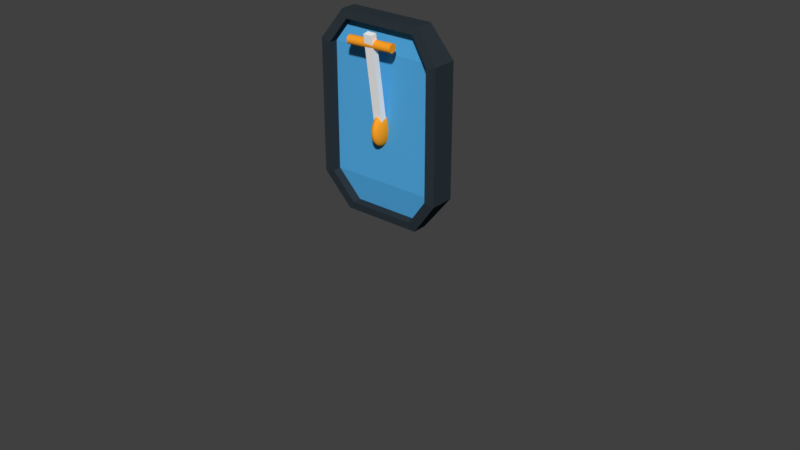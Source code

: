 # Source: Lever.blend  (saved by Blender 2.78.0; exported with 4.5.12 LTS)
import bpy
from mathutils import Matrix  # noqa: F401  (used for matrix-valued properties, if any)

bpy.ops.wm.read_factory_settings(use_empty=True)
scene = bpy.context.scene
scene.name = 'Scene'

# ---- collections
col_collection_1 = bpy.data.collections.new('Collection 1'); scene.collection.children.link(col_collection_1)

# ---- materials (node trees are filled in below, after node groups)
mat_material_003 = bpy.data.materials.new('Material.003')
mat_material_003.alpha_threshold = 0.0
mat_material_003.use_transparent_shadow = False
mat_material_003.diffuse_color = (1.0, 0.3712, 0.02315, 1.0)
mat_material_003.specular_color = (1.0, 0.03871, 0.004)
mat_material_003.roughness = 0.5
mat_material_006 = bpy.data.materials.new('Material.006')
mat_material_006.alpha_threshold = 0.0
mat_material_006.use_transparent_shadow = False
mat_material_006.diffuse_color = (1.0, 0.3712, 0.02315, 1.0)
mat_material_006.roughness = 0.5
mat_material_001 = bpy.data.materials.new('Material.001')
mat_material_001.alpha_threshold = 0.0
mat_material_001.use_transparent_shadow = False
mat_material_001.diffuse_color = (1.0, 1.0, 1.0, 1.0)
mat_material_001.roughness = 0.5
mat_material_004 = bpy.data.materials.new('Material.004')
mat_material_004.alpha_threshold = 0.0
mat_material_004.use_transparent_shadow = False
mat_material_004.diffuse_color = (0.8, 0.002644, 0.008812, 1.0)
mat_material_004.roughness = 0.5
mat_material_002 = bpy.data.materials.new('Material.002')
mat_material_002.alpha_threshold = 0.0
mat_material_002.use_transparent_shadow = False
mat_material_002.diffuse_color = (0.08742, 0.4212, 0.8, 1.0)
mat_material_002.roughness = 0.5
mat_material_005 = bpy.data.materials.new('Material.005')
mat_material_005.alpha_threshold = 0.0
mat_material_005.use_transparent_shadow = False
mat_material_005.diffuse_color = (0.02843, 0.03955, 0.04817, 1.0)
mat_material_005.roughness = 0.5

# ---- material node trees

# ---- world
world_world = bpy.data.worlds.new('World'); scene.world = world_world
world_world.color = (0.05088, 0.05088, 0.05088)
world_world.use_sun_shadow = False
world_world.sun_shadow_jitter_overblur = 0.0
world_world.cycles.sampling_method = 'MANUAL'

# ---- meshes
me_sphere_002 = bpy.data.meshes.new('Sphere.002')
me_sphere_002.from_pydata([(-0.8354, 0.03342, 1.161), (-0.8354, 2.162, -4.609), (-0.8354, -0.3824, 1.036), (-0.8354, 1.746, -4.733), (0.6058, 0.03342, 1.161), (0.6058, 2.162, -4.609), (0.6058, -0.3824, 1.036), (0.6058, 1.746, -4.733)], [], [(0, 1, 3, 2), (2, 3, 7, 6), (6, 7, 5, 4), (4, 5, 1, 0), (2, 6, 4, 0), (7, 3, 1, 5)])
me_sphere_002.polygons.foreach_set('material_index', [2, 2, 2, 2, 2, 2])
me_sphere_002.materials.append(mat_material_003)
me_sphere_002.materials.append(mat_material_006)
me_sphere_002.materials.append(mat_material_001)
me_sphere_002.materials.append(mat_material_004)
me_sphere_002.materials.append(None)
me_sphere_002.use_remesh_preserve_volume = False
me_sphere_002.use_remesh_preserve_attributes = False
me_sphere_002.use_mirror_vertex_groups = False
me_sphere_002.update()
me_sphere_001 = bpy.data.meshes.new('Sphere.001')
me_sphere_001.from_pydata([(1.278, 2.21, -4.852), (-1.546, 2.234, -4.829), (1.275, 2.168, -4.893), (-1.549, 2.192, -4.869), (1.272, 2.119, -4.926), (-1.553, 2.143, -4.902), (1.269, 2.064, -4.95), (-1.555, 2.088, -4.927), (1.267, 2.007, -4.965), (-1.557, 2.031, -4.942), (1.265, 1.948, -4.97), (-1.559, 1.972, -4.946), (1.264, 1.89, -4.964), (-1.56, 1.914, -4.941), (1.264, 1.836, -4.949), (-1.56, 1.86, -4.925), (1.265, 1.788, -4.923), (-1.559, 1.812, -4.9), (1.266, 1.746, -4.89), (-1.558, 1.771, -4.866), (1.268, 1.714, -4.849), (-1.556, 1.738, -4.825), (1.27, 1.692, -4.802), (-1.554, 1.716, -4.778), (1.273, 1.681, -4.751), (-1.551, 1.705, -4.728), (1.276, 1.681, -4.699), (-1.548, 1.706, -4.675), (1.28, 1.693, -4.646), (-1.544, 1.717, -4.623), (1.284, 1.716, -4.596), (-1.541, 1.74, -4.572), (1.287, 1.749, -4.55), (-1.537, 1.773, -4.526), (1.291, 1.791, -4.509), (-1.534, 1.815, -4.486), (1.294, 1.84, -4.476), (-1.531, 1.864, -4.453), (1.296, 1.895, -4.452), (-1.528, 1.919, -4.428), (1.298, 1.952, -4.437), (-1.526, 1.976, -4.413), (1.3, 2.011, -4.432), (-1.524, 2.035, -4.409), (1.301, 2.069, -4.438), (-1.523, 2.093, -4.414), (1.301, 2.123, -4.454), (-1.523, 2.147, -4.43), (1.3, 2.171, -4.479), (-1.524, 2.195, -4.455), (1.299, 2.212, -4.513), (-1.525, 2.237, -4.489), (1.297, 2.245, -4.554), (-1.527, 2.269, -4.53), (1.295, 2.267, -4.6), (-1.529, 2.291, -4.577), (1.292, 2.278, -4.651), (-1.532, 2.302, -4.627), (1.289, 2.277, -4.704), (-1.535, 2.302, -4.68), (1.285, 2.266, -4.756), (-1.539, 2.29, -4.732), (1.282, 2.243, -4.806), (-1.543, 2.267, -4.783), (3.481, 2.2, -4.874), (3.477, 2.158, -4.915), (3.474, 2.109, -4.948), (3.472, 2.054, -4.972), (3.47, 1.997, -4.987), (3.468, 1.938, -4.992), (3.467, 1.88, -4.986), (3.467, 1.826, -4.97), (3.468, 1.778, -4.945), (3.469, 1.737, -4.911), (3.471, 1.704, -4.87), (3.473, 1.682, -4.824), (3.476, 1.671, -4.773), (3.479, 1.672, -4.721), (3.483, 1.683, -4.668), (3.486, 1.706, -4.618), (3.49, 1.739, -4.572), (3.493, 1.781, -4.531), (3.496, 1.83, -4.498), (3.499, 1.885, -4.474), (3.501, 1.942, -4.459), (3.503, 2.001, -4.454), (3.504, 2.059, -4.46), (3.504, 2.113, -4.476), (3.503, 2.161, -4.501), (3.502, 2.203, -4.535), (3.5, 2.235, -4.576), (3.498, 2.257, -4.622), (3.495, 2.268, -4.673), (3.492, 2.268, -4.725), (3.488, 2.256, -4.778), (3.484, 2.233, -4.828), (-4.065, 2.203, -4.844), (-4.061, 2.245, -4.804), (-4.068, 2.154, -4.877), (-4.07, 2.1, -4.902), (-4.072, 2.042, -4.917), (-4.074, 1.983, -4.921), (-4.075, 1.926, -4.916), (-4.075, 1.871, -4.9), (-4.074, 1.823, -4.875), (-4.073, 1.782, -4.841), (-4.071, 1.749, -4.8), (-4.069, 1.727, -4.753), (-4.066, 1.716, -4.703), (-4.063, 1.717, -4.65), (-4.059, 1.729, -4.598), (-4.056, 1.751, -4.548), (-4.052, 1.784, -4.501), (-4.049, 1.826, -4.461), (-4.046, 1.875, -4.428), (-4.043, 1.93, -4.403), (-4.041, 1.988, -4.389), (-4.039, 2.046, -4.384), (-4.039, 2.104, -4.389), (-4.038, 2.158, -4.405), (-4.039, 2.207, -4.43), (-4.04, 2.248, -4.464), (-4.042, 2.28, -4.505), (-4.044, 2.302, -4.552), (-4.047, 2.313, -4.603), (-4.051, 2.313, -4.655), (-4.054, 2.301, -4.707), (-4.058, 2.278, -4.758)], [], [(0, 1, 3, 2), (2, 3, 5, 4), (4, 5, 7, 6), (6, 7, 9, 8), (8, 9, 11, 10), (10, 11, 13, 12), (12, 13, 15, 14), (14, 15, 17, 16), (16, 17, 19, 18), (18, 19, 21, 20), (20, 21, 23, 22), (22, 23, 25, 24), (24, 25, 27, 26), (26, 27, 29, 28), (28, 29, 31, 30), (30, 31, 33, 32), (32, 33, 35, 34), (34, 35, 37, 36), (36, 37, 39, 38), (38, 39, 41, 40), (40, 41, 43, 42), (42, 43, 45, 44), (44, 45, 47, 46), (46, 47, 49, 48), (48, 49, 51, 50), (50, 51, 53, 52), (52, 53, 55, 54), (54, 55, 57, 56), (56, 57, 59, 58), (58, 59, 61, 60), (13, 11, 101, 102), (60, 61, 63, 62), (62, 63, 1, 0), (2, 4, 66, 65), (64, 65, 66, 67, 68, 69, 70, 71, 72, 73, 74, 75, 76, 77, 78, 79, 80, 81, 82, 83, 84, 85, 86, 87, 88, 89, 90, 91, 92, 93, 94, 95), (20, 22, 75, 74), (38, 40, 84, 83), (56, 58, 93, 92), (12, 14, 71, 70), (30, 32, 80, 79), (48, 50, 89, 88), (4, 6, 67, 66), (22, 24, 76, 75), (40, 42, 85, 84), (58, 60, 94, 93), (14, 16, 72, 71), (32, 34, 81, 80), (50, 52, 90, 89), (6, 8, 68, 67), (24, 26, 77, 76), (42, 44, 86, 85), (60, 62, 95, 94), (16, 18, 73, 72), (34, 36, 82, 81), (52, 54, 91, 90), (8, 10, 69, 68), (26, 28, 78, 77), (44, 46, 87, 86), (0, 2, 65, 64), (62, 0, 64, 95), (18, 20, 74, 73), (36, 38, 83, 82), (54, 56, 92, 91), (10, 12, 70, 69), (28, 30, 79, 78), (46, 48, 88, 87), (96, 97, 127, 126, 125, 124, 123, 122, 121, 120, 119, 118, 117, 116, 115, 114, 113, 112, 111, 110, 109, 108, 107, 106, 105, 104, 103, 102, 101, 100, 99, 98), (31, 29, 110, 111), (49, 47, 119, 120), (5, 3, 96, 98), (23, 21, 106, 107), (41, 39, 115, 116), (59, 57, 124, 125), (15, 13, 102, 103), (33, 31, 111, 112), (51, 49, 120, 121), (7, 5, 98, 99), (25, 23, 107, 108), (43, 41, 116, 117), (61, 59, 125, 126), (17, 15, 103, 104), (35, 33, 112, 113), (53, 51, 121, 122), (9, 7, 99, 100), (27, 25, 108, 109), (45, 43, 117, 118), (63, 61, 126, 127), (19, 17, 104, 105), (37, 35, 113, 114), (55, 53, 122, 123), (11, 9, 100, 101), (29, 27, 109, 110), (47, 45, 118, 119), (3, 1, 97, 96), (1, 63, 127, 97), (21, 19, 105, 106), (39, 37, 114, 115), (57, 55, 123, 124)])
me_sphere_001.polygons.foreach_set('material_index', [1, 1, 1, 1, 1, 1, 1, 1, 1, 1, 1, 1, 1, 1, 1, 1, 1, 1, 1, 1, 1, 1, 1, 1, 1, 1, 1, 1, 1, 1, 1, 1, 1, 1, 1, 1, 1, 1, 1, 1, 1, 1, 1, 1, 1, 1, 1, 1, 1, 1, 1, 1, 1, 1, 1, 1, 1, 1, 1, 1, 1, 1, 1, 1, 1, 1, 1, 1, 1, 1, 1, 1, 1, 1, 1, 1, 1, 1, 1, 1, 1, 1, 1, 1, 1, 1, 1, 1, 1, 1, 1, 1, 1, 1, 1, 1, 1, 1])
me_sphere_001.materials.append(mat_material_003)
me_sphere_001.materials.append(mat_material_006)
me_sphere_001.materials.append(mat_material_001)
me_sphere_001.materials.append(mat_material_004)
me_sphere_001.materials.append(None)
me_sphere_001.use_remesh_preserve_volume = False
me_sphere_001.use_remesh_preserve_attributes = False
me_sphere_001.use_mirror_vertex_groups = False
me_sphere_001.update()
me_cube_002 = bpy.data.meshes.new('Cube.002')
me_cube_002.from_pydata([(-0.845, -0.2959, -0.9655), (0.845, -0.2959, -0.9655), (0.845, -0.2948, 0.9661), (-0.845, -0.2948, 0.9661), (0.5756, -0.02546, 1.339), (-0.5756, -0.02546, 1.339), (-0.5208, 0.02827, -1.399), (0.5208, 0.02827, -1.399)], [], [(1, 2, 3, 0), (1, 0, 6, 7), (3, 2, 4, 5)])
me_cube_002.materials.append(mat_material_002)
me_cube_002.materials.append(None)
me_cube_002.materials.append(None)
me_cube_002.use_remesh_preserve_volume = False
me_cube_002.use_remesh_preserve_attributes = False
me_cube_002.use_mirror_vertex_groups = False
me_cube_002.update()
me_sphere = bpy.data.meshes.new('Sphere')
me_sphere.from_pydata([(-0.07286, 0.2763, 1.257), (-0.03589, 0.4494, 1.2), (0.0, 0.6299, 1.108), (0.02703, 0.7785, 0.9831), (0.05129, 0.9005, 0.8316), (0.09012, 1.0, 0.6587), (0.09567, 1.056, 0.4711), (0.09755, 1.075, 0.276), (0.09567, 1.056, 0.08095), (0.09012, 1.0, -0.1066), (0.05129, 0.9005, -0.2795), (0.02703, 0.7785, -0.4311), (0.0, 0.6299, -0.5554), (-0.03589, 0.4494, -0.6478), (-0.07286, 0.2763, -0.7047), (-0.01686, 0.2562, 1.257), (0.03589, 0.4494, 1.2), (0.1063, 0.6194, 1.108), (0.1597, 0.7382, 0.9831), (0.2073, 0.8531, 0.8316), (0.2426, 0.9385, 0.6587), (0.2644, 0.9911, 0.4711), (0.2718, 1.009, 0.276), (0.2644, 0.9911, 0.08095), (0.2426, 0.9385, -0.1066), (0.2073, 0.8531, -0.2795), (0.1597, 0.7382, -0.4311), (0.1063, 0.6194, -0.5554), (0.03589, 0.4494, -0.6478), (-0.01686, 0.2562, -0.7047), (-0.005083, 0.2396, 1.257), (0.1017, 0.4032, 1.2), (0.1977, 0.5469, 1.108), (0.2819, 0.6729, 0.9831), (0.351, 0.7763, 0.8316), (0.4024, 0.8531, 0.6587), (0.434, 0.9005, 0.4711), (0.4447, 0.9164, 0.276), (0.434, 0.9005, 0.08095), (0.4024, 0.8531, -0.1066), (0.351, 0.7763, -0.2795), (0.2819, 0.6729, -0.4311), (0.1977, 0.5469, -0.5554), (0.1017, 0.4032, -0.6478), (-0.005083, 0.2396, -0.7047), (0.005083, 0.2396, 1.257), (0.1597, 0.3556, 1.2), (0.2819, 0.4778, 1.108), (0.3891, 0.585, 0.9831), (0.477, 0.6729, 0.8316), (0.5424, 0.7382, 0.6587), (0.5826, 0.7785, 0.4711), (0.5962, 0.7921, 0.276), (0.5826, 0.7785, 0.08095), (0.5424, 0.7382, -0.1066), (0.477, 0.6729, -0.2795), (0.3891, 0.585, -0.4311), (0.2819, 0.4778, -0.5554), (0.1597, 0.3556, -0.6478), (0.005083, 0.2396, -0.7047), (0.05129, 0.1934, 1.257), (0.2073, 0.2976, 1.2), (0.351, 0.3936, 1.108), (0.477, 0.4778, 0.9831), (0.5804, 0.5469, 0.8316), (0.6573, 0.5982, 0.6587), (0.7046, 0.6299, 0.4711), (0.7205, 0.6405, 0.276), (0.7046, 0.6299, 0.08095), (0.6573, 0.5982, -0.1066), (0.5804, 0.5469, -0.2795), (0.477, 0.4778, -0.4311), (0.351, 0.3936, -0.5554), (0.2073, 0.2976, -0.6478), (0.05129, 0.1934, -0.7047), (-0.09755, 0.08497, -0.7144), (0.06932, 0.1596, 1.257), (0.2426, 0.2314, 1.2), (0.4024, 0.2976, 1.108), (0.5424, 0.3556, 0.9831), (0.6573, 0.4032, 0.8316), (0.7426, 0.4385, 0.6587), (0.7952, 0.4603, 0.4711), (0.813, 0.4677, 0.276), (0.7952, 0.4603, 0.08095), (0.7426, 0.4385, -0.1066), (0.6573, 0.4032, -0.2795), (0.5424, 0.3556, -0.4311), (0.4024, 0.2976, -0.5554), (0.2426, 0.2314, -0.6478), (0.06932, 0.1596, -0.7047), (0.08042, 0.123, 1.257), (0.2644, 0.1596, 1.2), (0.434, 0.1934, 1.108), (0.5826, 0.2229, 0.9831), (0.7046, 0.2472, 0.8316), (0.7952, 0.2652, 0.6587), (0.851, 0.2763, 0.4711), (0.8699, 0.2801, 0.276), (0.851, 0.2763, 0.08095), (0.7952, 0.2652, -0.1066), (0.7046, 0.2472, -0.2795), (0.5826, 0.2229, -0.4311), (0.434, 0.1934, -0.5554), (0.2644, 0.1596, -0.6478), (0.08042, 0.123, -0.7047), (0.09755, 0.08497, 1.266), (0.2718, 0.08497, 1.2), (0.4447, 0.08497, 1.108), (0.5962, 0.08497, 0.9831), (0.7205, 0.08497, 0.8316), (0.813, 0.08497, 0.6587), (0.8699, 0.08497, 0.4711), (0.8891, 0.08497, 0.276), (0.8699, 0.08497, 0.08095), (0.813, 0.08497, -0.1066), (0.7205, 0.08497, -0.2795), (0.5962, 0.08497, -0.4311), (0.4447, 0.08497, -0.5554), (0.2718, 0.08497, -0.6478), (0.09755, 0.08497, -0.7144), (0.08042, 0.04691, 1.257), (0.2644, 0.01031, 1.2), (0.434, -0.02342, 1.108), (0.5826, -0.05298, 0.9831), (0.7046, -0.07724, 0.8316), (0.7952, -0.09527, 0.6587), (0.851, -0.1064, 0.4711), (0.8699, -0.1101, 0.276), (0.851, -0.1064, 0.08095), (0.7952, -0.09527, -0.1066), (0.7046, -0.07724, -0.2795), (0.5826, -0.05298, -0.4311), (0.434, -0.02342, -0.5554), (0.2644, 0.01031, -0.6478), (0.08042, 0.04691, -0.7047), (0.06932, 0.01031, 1.257), (0.2426, -0.06148, 1.2), (0.4024, -0.1276, 1.108), (0.5424, -0.1856, 0.9831), (0.6573, -0.2332, 0.8316), (0.7426, -0.2686, 0.6587), (0.7952, -0.2904, 0.4711), (0.813, -0.2977, 0.276), (0.7952, -0.2904, 0.08095), (0.7426, -0.2686, -0.1066), (0.6573, -0.2332, -0.2795), (0.5424, -0.1856, -0.4311), (0.4024, -0.1276, -0.5554), (0.2426, -0.06148, -0.6478), (0.06932, 0.01031, -0.7047), (0.05129, -0.02342, 1.257), (0.2073, -0.1276, 1.2), (0.351, -0.2237, 1.108), (0.477, -0.3079, 0.9831), (0.5804, -0.377, 0.8316), (0.6573, -0.4283, 0.6587), (0.7046, -0.4599, 0.4711), (0.7205, -0.4706, 0.276), (0.7046, -0.4599, 0.08095), (0.6573, -0.4283, -0.1066), (0.5804, -0.377, -0.2795), (0.477, -0.3079, -0.4311), (0.351, -0.2237, -0.5554), (0.2073, -0.1276, -0.6478), (0.05129, -0.02342, -0.7047), (0.01478, -0.06511, 1.257), (0.1597, -0.1856, 1.2), (0.2819, -0.3079, 1.108), (0.3891, -0.415, 0.9831), (0.477, -0.503, 0.8316), (0.5424, -0.5683, 0.6587), (0.5826, -0.6086, 0.4711), (0.5962, -0.6221, 0.276), (0.5826, -0.6086, 0.08095), (0.5424, -0.5683, -0.1066), (0.477, -0.503, -0.2795), (0.3891, -0.415, -0.4311), (0.2819, -0.3079, -0.5554), (0.1597, -0.1856, -0.6478), (0.01478, -0.06511, -0.7047), (0.01074, -0.08019, 1.257), (0.1017, -0.2332, 1.2), (0.1977, -0.377, 1.108), (0.2819, -0.503, 0.9831), (0.351, -0.6064, 0.8316), (0.4024, -0.6832, 0.6587), (0.434, -0.7305, 0.4711), (0.4447, -0.7465, 0.276), (0.434, -0.7305, 0.08095), (0.4024, -0.6832, -0.1066), (0.351, -0.6064, -0.2795), (0.2819, -0.503, -0.4311), (0.1977, -0.377, -0.5554), (0.1017, -0.2332, -0.6478), (0.01074, -0.08019, -0.7047), (-0.01074, -0.08019, 1.257), (0.03589, -0.2795, 1.2), (0.1063, -0.4495, 1.108), (0.1597, -0.5683, 0.9831), (0.2073, -0.6832, 0.8316), (0.2426, -0.7686, 0.6587), (0.2644, -0.8212, 0.4711), (0.2718, -0.8389, 0.276), (0.2644, -0.8212, 0.08095), (0.2426, -0.7686, -0.1066), (0.2073, -0.6832, -0.2795), (0.1597, -0.5683, -0.4311), (0.1063, -0.4495, -0.5554), (0.03589, -0.2795, -0.6478), (-0.01074, -0.08019, -0.7047), (-0.07286, -0.1064, 1.257), (-0.03589, -0.2795, 1.2), (0.0, -0.4599, 1.108), (0.02703, -0.6086, 0.9831), (0.05129, -0.7305, 0.8316), (0.09012, -0.83, 0.6587), (0.09567, -0.8864, 0.4711), (0.09755, -0.9054, 0.276), (0.09567, -0.8864, 0.08095), (0.09012, -0.83, -0.1066), (0.05129, -0.7305, -0.2795), (0.02703, -0.6086, -0.4311), (0.0, -0.4599, -0.5554), (-0.03589, -0.2795, -0.6478), (-0.07286, -0.1064, -0.7047), (-0.1109, -0.1101, 1.257), (-0.1109, -0.2977, 1.2), (-0.1063, -0.4495, 1.108), (-0.1109, -0.6221, 0.9831), (-0.1109, -0.7465, 0.8316), (-0.09012, -0.83, 0.6587), (-0.09567, -0.8864, 0.4711), (-0.09755, -0.9054, 0.276), (-0.09567, -0.8864, 0.08095), (-0.09012, -0.83, -0.1066), (-0.1109, -0.7465, -0.2795), (-0.1109, -0.6221, -0.4311), (-0.1063, -0.4495, -0.5554), (-0.1109, -0.2977, -0.6478), (-0.1109, -0.1101, -0.7047), (-0.149, -0.1064, 1.257), (-0.1856, -0.2904, 1.2), (-0.2193, -0.4599, 1.108), (-0.2489, -0.6086, 0.9831), (-0.2731, -0.7305, 0.8316), (-0.2912, -0.8212, 0.6587), (-0.3023, -0.877, 0.4711), (-0.306, -0.8958, 0.276), (-0.3023, -0.877, 0.08095), (-0.2912, -0.8212, -0.1066), (-0.2731, -0.7305, -0.2795), (-0.2489, -0.6086, -0.4311), (-0.2193, -0.4599, -0.5554), (-0.1856, -0.2904, -0.6478), (-0.149, -0.1064, -0.7047), (-0.1856, -0.09527, 1.257), (-0.2574, -0.2686, 1.2), (-0.3235, -0.4283, 1.108), (-0.3815, -0.5683, 0.9831), (-0.4291, -0.6832, 0.8316), (-0.4645, -0.7686, 0.6587), (-0.4863, -0.8212, 0.4711), (-0.4936, -0.8389, 0.276), (-0.4863, -0.8212, 0.08095), (-0.4645, -0.7686, -0.1066), (-0.4291, -0.6832, -0.2795), (-0.3815, -0.5683, -0.4311), (-0.3235, -0.4283, -0.5554), (-0.2574, -0.2686, -0.6478), (-0.1856, -0.09527, -0.7047), (-0.09755, 0.08497, 1.266), (-0.2193, -0.07724, 1.257), (-0.3235, -0.2332, 1.2), (-0.4196, -0.377, 1.108), (-0.5038, -0.503, 0.9831), (-0.5729, -0.6064, 0.8316), (-0.6242, -0.6832, 0.6587), (-0.6558, -0.7305, 0.4711), (-0.6665, -0.7465, 0.276), (-0.6558, -0.7305, 0.08095), (-0.6242, -0.6832, -0.1066), (-0.5729, -0.6064, -0.2795), (-0.5038, -0.503, -0.4311), (-0.4196, -0.377, -0.5554), (-0.3235, -0.2332, -0.6478), (-0.2193, -0.07724, -0.7047), (-0.2489, -0.05298, 1.257), (-0.3815, -0.1856, 1.2), (-0.5038, -0.3079, 1.108), (-0.6109, -0.415, 0.9831), (-0.6989, -0.503, 0.8316), (-0.7642, -0.5683, 0.6587), (-0.8044, -0.6086, 0.4711), (-0.818, -0.6221, 0.276), (-0.8044, -0.6086, 0.08095), (-0.7642, -0.5683, -0.1066), (-0.6989, -0.503, -0.2795), (-0.6109, -0.415, -0.4311), (-0.5038, -0.3079, -0.5554), (-0.3815, -0.1856, -0.6478), (-0.2489, -0.05298, -0.7047), (-0.2731, -0.02342, 1.257), (-0.4291, -0.1276, 1.2), (-0.5729, -0.2237, 1.108), (-0.6989, -0.3079, 0.9831), (-0.8023, -0.377, 0.8316), (-0.8791, -0.4283, 0.6587), (-0.9264, -0.4599, 0.4711), (-0.9424, -0.4706, 0.276), (-0.9264, -0.4599, 0.08095), (-0.8791, -0.4283, -0.1066), (-0.8023, -0.377, -0.2795), (-0.6989, -0.3079, -0.4311), (-0.5729, -0.2237, -0.5554), (-0.4291, -0.1276, -0.6478), (-0.2731, -0.02342, -0.7047), (-0.2912, 0.01031, 1.257), (-0.4645, -0.06148, 1.2), (-0.6242, -0.1276, 1.108), (-0.7642, -0.1856, 0.9831), (-0.8791, -0.2332, 0.8316), (-0.9645, -0.2686, 0.6587), (-1.017, -0.2904, 0.4711), (-1.035, -0.2977, 0.276), (-1.017, -0.2904, 0.08095), (-0.9645, -0.2686, -0.1066), (-0.8791, -0.2332, -0.2795), (-0.7642, -0.1856, -0.4311), (-0.6242, -0.1276, -0.5554), (-0.4645, -0.06148, -0.6478), (-0.2912, 0.01031, -0.7047), (-0.3023, 0.04691, 1.257), (-0.4863, 0.01031, 1.2), (-0.6558, -0.02342, 1.108), (-0.8044, -0.05298, 0.9831), (-0.9264, -0.07724, 0.8316), (-1.017, -0.09527, 0.6587), (-1.073, -0.1064, 0.4711), (-1.092, -0.1101, 0.276), (-1.073, -0.1064, 0.08095), (-1.017, -0.09527, -0.1066), (-0.9264, -0.07724, -0.2795), (-0.8044, -0.05298, -0.4311), (-0.6558, -0.02342, -0.5554), (-0.4862, 0.01031, -0.6478), (-0.3023, 0.04691, -0.7047), (-0.306, 0.08497, 1.257), (-0.4936, 0.08497, 1.2), (-0.6665, 0.08497, 1.108), (-0.818, 0.08497, 0.9831), (-0.9424, 0.08497, 0.8316), (-1.035, 0.08497, 0.6587), (-1.092, 0.08497, 0.4711), (-1.111, 0.08497, 0.276), (-1.092, 0.08497, 0.08095), (-1.035, 0.08497, -0.1066), (-0.9424, 0.08497, -0.2795), (-0.818, 0.08497, -0.4311), (-0.6665, 0.08497, -0.5554), (-0.4936, 0.08497, -0.6478), (-0.306, 0.08497, -0.7047), (-0.3023, 0.123, 1.257), (-0.4863, 0.1596, 1.2), (-0.6558, 0.1934, 1.108), (-0.8044, 0.2229, 0.9831), (-0.9264, 0.2472, 0.8316), (-1.017, 0.2652, 0.6587), (-1.073, 0.2763, 0.4711), (-1.092, 0.2801, 0.276), (-1.073, 0.2763, 0.08095), (-1.017, 0.2652, -0.1066), (-0.9264, 0.2472, -0.2795), (-0.8044, 0.2229, -0.4311), (-0.6558, 0.1934, -0.5554), (-0.4862, 0.1596, -0.6478), (-0.3023, 0.123, -0.7047), (-0.2912, 0.1596, 1.257), (-0.4645, 0.2314, 1.2), (-0.6242, 0.2976, 1.108), (-0.7642, 0.3556, 0.9831), (-0.8791, 0.4032, 0.8316), (-0.9645, 0.4385, 0.6587), (-1.017, 0.4603, 0.4711), (-1.035, 0.4677, 0.276), (-1.017, 0.4603, 0.08095), (-0.9645, 0.4385, -0.1066), (-0.8791, 0.4032, -0.2795), (-0.7642, 0.3556, -0.4311), (-0.6242, 0.2976, -0.5554), (-0.4645, 0.2314, -0.6478), (-0.2912, 0.1596, -0.7047), (-0.2731, 0.1934, 1.257), (-0.4291, 0.2976, 1.2), (-0.5729, 0.3936, 1.108), (-0.6989, 0.4778, 0.9831), (-0.8023, 0.5469, 0.8316), (-0.8791, 0.5982, 0.6587), (-0.9264, 0.6299, 0.4711), (-0.9424, 0.6405, 0.276), (-0.9264, 0.6299, 0.08095), (-0.8791, 0.5982, -0.1066), (-0.8023, 0.5469, -0.2795), (-0.6989, 0.4778, -0.4311), (-0.5729, 0.3936, -0.5554), (-0.4291, 0.2976, -0.6478), (-0.2731, 0.1934, -0.7047), (-0.2489, 0.2229, 1.257), (-0.3815, 0.3556, 1.2), (-0.5038, 0.4778, 1.108), (-0.6109, 0.585, 0.9831), (-0.6989, 0.6729, 0.8316), (-0.7642, 0.7382, 0.6587), (-0.8044, 0.7785, 0.4711), (-0.818, 0.7921, 0.276), (-0.8044, 0.7785, 0.08095), (-0.7642, 0.7382, -0.1066), (-0.6989, 0.6729, -0.2795), (-0.6109, 0.585, -0.4311), (-0.5038, 0.4778, -0.5554), (-0.3815, 0.3556, -0.6478), (-0.2489, 0.2229, -0.7047), (-0.2193, 0.2472, 1.257), (-0.3235, 0.4032, 1.2), (-0.4196, 0.5469, 1.108), (-0.5038, 0.6729, 0.9831), (-0.5729, 0.7763, 0.8316), (-0.6242, 0.8531, 0.6587), (-0.6558, 0.9005, 0.4711), (-0.6665, 0.9164, 0.276), (-0.6558, 0.9005, 0.08095), (-0.6242, 0.8531, -0.1066), (-0.5729, 0.7763, -0.2795), (-0.5038, 0.6729, -0.4311), (-0.4196, 0.5469, -0.5554), (-0.3235, 0.4032, -0.6478), (-0.2193, 0.2472, -0.7047), (-0.1856, 0.2652, 1.257), (-0.2574, 0.4385, 1.2), (-0.3235, 0.5982, 1.108), (-0.3815, 0.7382, 0.9831), (-0.4291, 0.8531, 0.8316), (-0.4645, 0.9385, 0.6587), (-0.4862, 0.9911, 0.4711), (-0.4936, 1.009, 0.276), (-0.4862, 0.9911, 0.08095), (-0.4645, 0.9385, -0.1066), (-0.4291, 0.8531, -0.2795), (-0.3815, 0.7382, -0.4311), (-0.3235, 0.5982, -0.5554), (-0.2574, 0.4385, -0.6478), (-0.1856, 0.2652, -0.7047), (-0.149, 0.2763, 1.257), (-0.1856, 0.4603, 1.2), (-0.2193, 0.6299, 1.108), (-0.2489, 0.7785, 0.9831), (-0.2731, 0.9005, 0.8316), (-0.2912, 0.9911, 0.6587), (-0.3023, 1.047, 0.4711), (-0.306, 1.066, 0.276), (-0.3023, 1.047, 0.08095), (-0.2912, 0.9911, -0.1066), (-0.2731, 0.9005, -0.2795), (-0.2489, 0.7785, -0.4311), (-0.2193, 0.6299, -0.5554), (-0.1856, 0.4603, -0.6478), (-0.149, 0.2763, -0.7047), (-0.1109, 0.2801, 1.257), (-0.1109, 0.4677, 1.2), (-0.1063, 0.6194, 1.108), (-0.1109, 0.7921, 0.9831), (-0.1109, 0.9164, 0.8316), (-0.09012, 1.0, 0.6587), (-0.09567, 1.056, 0.4711), (-0.09755, 1.075, 0.276), (-0.09567, 1.056, 0.08095), (-0.09012, 1.0, -0.1066), (-0.1109, 0.9164, -0.2795), (-0.1109, 0.7921, -0.4311), (-0.1063, 0.6194, -0.5554), (-0.1109, 0.4677, -0.6478), (-0.1109, 0.2801, -0.7047)], [], [(480, 479, 12, 13), (473, 472, 5, 6), (481, 480, 13, 14), (474, 473, 6, 7), (467, 271, 0), (75, 481, 14), (475, 474, 7, 8), (468, 467, 0, 1), (476, 475, 8, 9), (469, 468, 1, 2), (477, 476, 9, 10), (470, 469, 2, 3), (478, 477, 10, 11), (471, 470, 3, 4), (479, 478, 11, 12), (472, 471, 4, 5), (12, 11, 26, 27), (5, 4, 19, 20), (13, 12, 27, 28), (6, 5, 20, 21), (14, 13, 28, 29), (7, 6, 21, 22), (0, 271, 15), (75, 14, 29), (8, 7, 22, 23), (1, 0, 15, 16), (9, 8, 23, 24), (2, 1, 16, 17), (10, 9, 24, 25), (3, 2, 17, 18), (11, 10, 25, 26), (4, 3, 18, 19), (16, 15, 30, 31), (24, 23, 38, 39), (17, 16, 31, 32), (25, 24, 39, 40), (18, 17, 32, 33), (26, 25, 40, 41), (19, 18, 33, 34), (27, 26, 41, 42), (20, 19, 34, 35), (28, 27, 42, 43), (21, 20, 35, 36), (29, 28, 43, 44), (22, 21, 36, 37), (15, 271, 30), (75, 29, 44), (23, 22, 37, 38), (35, 34, 49, 50), (43, 42, 57, 58), (36, 35, 50, 51), (44, 43, 58, 59), (37, 36, 51, 52), (30, 271, 45), (75, 44, 59), (38, 37, 52, 53), (31, 30, 45, 46), (39, 38, 53, 54), (32, 31, 46, 47), (40, 39, 54, 55), (33, 32, 47, 48), (41, 40, 55, 56), (34, 33, 48, 49), (42, 41, 56, 57), (54, 53, 68, 69), (47, 46, 61, 62), (55, 54, 69, 70), (48, 47, 62, 63), (56, 55, 70, 71), (49, 48, 63, 64), (57, 56, 71, 72), (50, 49, 64, 65), (58, 57, 72, 73), (51, 50, 65, 66), (59, 58, 73, 74), (52, 51, 66, 67), (45, 271, 60), (75, 59, 74), (53, 52, 67, 68), (46, 45, 60, 61), (73, 72, 88, 89), (66, 65, 81, 82), (74, 73, 89, 90), (67, 66, 82, 83), (60, 271, 76), (75, 74, 90), (68, 67, 83, 84), (61, 60, 76, 77), (69, 68, 84, 85), (62, 61, 77, 78), (70, 69, 85, 86), (63, 62, 78, 79), (71, 70, 86, 87), (64, 63, 79, 80), (72, 71, 87, 88), (65, 64, 80, 81), (78, 77, 92, 93), (86, 85, 100, 101), (79, 78, 93, 94), (87, 86, 101, 102), (80, 79, 94, 95), (88, 87, 102, 103), (81, 80, 95, 96), (89, 88, 103, 104), (82, 81, 96, 97), (90, 89, 104, 105), (83, 82, 97, 98), (76, 271, 91), (75, 90, 105), (84, 83, 98, 99), (77, 76, 91, 92), (85, 84, 99, 100), (97, 96, 111, 112), (105, 104, 119, 120), (98, 97, 112, 113), (91, 271, 106), (75, 105, 120), (99, 98, 113, 114), (92, 91, 106, 107), (100, 99, 114, 115), (93, 92, 107, 108), (101, 100, 115, 116), (94, 93, 108, 109), (102, 101, 116, 117), (95, 94, 109, 110), (103, 102, 117, 118), (96, 95, 110, 111), (104, 103, 118, 119), (116, 115, 130, 131), (109, 108, 123, 124), (117, 116, 131, 132), (110, 109, 124, 125), (118, 117, 132, 133), (111, 110, 125, 126), (119, 118, 133, 134), (112, 111, 126, 127), (120, 119, 134, 135), (113, 112, 127, 128), (106, 271, 121), (75, 120, 135), (114, 113, 128, 129), (107, 106, 121, 122), (115, 114, 129, 130), (108, 107, 122, 123), (135, 134, 149, 150), (128, 127, 142, 143), (121, 271, 136), (75, 135, 150), (129, 128, 143, 144), (122, 121, 136, 137), (130, 129, 144, 145), (123, 122, 137, 138), (131, 130, 145, 146), (124, 123, 138, 139), (132, 131, 146, 147), (125, 124, 139, 140), (133, 132, 147, 148), (126, 125, 140, 141), (134, 133, 148, 149), (127, 126, 141, 142), (147, 146, 161, 162), (140, 139, 154, 155), (148, 147, 162, 163), (141, 140, 155, 156), (149, 148, 163, 164), (142, 141, 156, 157), (150, 149, 164, 165), (143, 142, 157, 158), (136, 271, 151), (75, 150, 165), (144, 143, 158, 159), (137, 136, 151, 152), (145, 144, 159, 160), (138, 137, 152, 153), (146, 145, 160, 161), (139, 138, 153, 154), (151, 271, 166), (75, 165, 180), (159, 158, 173, 174), (152, 151, 166, 167), (160, 159, 174, 175), (153, 152, 167, 168), (161, 160, 175, 176), (154, 153, 168, 169), (162, 161, 176, 177), (155, 154, 169, 170), (163, 162, 177, 178), (156, 155, 170, 171), (164, 163, 178, 179), (157, 156, 171, 172), (165, 164, 179, 180), (158, 157, 172, 173), (170, 169, 184, 185), (178, 177, 192, 193), (171, 170, 185, 186), (179, 178, 193, 194), (172, 171, 186, 187), (180, 179, 194, 195), (173, 172, 187, 188), (166, 271, 181), (75, 180, 195), (174, 173, 188, 189), (167, 166, 181, 182), (175, 174, 189, 190), (168, 167, 182, 183), (176, 175, 190, 191), (169, 168, 183, 184), (177, 176, 191, 192), (189, 188, 203, 204), (182, 181, 196, 197), (190, 189, 204, 205), (183, 182, 197, 198), (191, 190, 205, 206), (184, 183, 198, 199), (192, 191, 206, 207), (185, 184, 199, 200), (193, 192, 207, 208), (186, 185, 200, 201), (194, 193, 208, 209), (187, 186, 201, 202), (195, 194, 209, 210), (188, 187, 202, 203), (181, 271, 196), (75, 195, 210), (208, 207, 222, 223), (201, 200, 215, 216), (209, 208, 223, 224), (202, 201, 216, 217), (210, 209, 224, 225), (203, 202, 217, 218), (196, 271, 211), (75, 210, 225), (204, 203, 218, 219), (197, 196, 211, 212), (205, 204, 219, 220), (198, 197, 212, 213), (206, 205, 220, 221), (199, 198, 213, 214), (207, 206, 221, 222), (200, 199, 214, 215), (212, 211, 226, 227), (220, 219, 234, 235), (213, 212, 227, 228), (221, 220, 235, 236), (214, 213, 228, 229), (222, 221, 236, 237), (215, 214, 229, 230), (223, 222, 237, 238), (216, 215, 230, 231), (224, 223, 238, 239), (217, 216, 231, 232), (225, 224, 239, 240), (218, 217, 232, 233), (211, 271, 226), (75, 225, 240), (219, 218, 233, 234), (231, 230, 245, 246), (239, 238, 253, 254), (232, 231, 246, 247), (240, 239, 254, 255), (233, 232, 247, 248), (226, 271, 241), (75, 240, 255), (234, 233, 248, 249), (227, 226, 241, 242), (235, 234, 249, 250), (228, 227, 242, 243), (236, 235, 250, 251), (229, 228, 243, 244), (237, 236, 251, 252), (230, 229, 244, 245), (238, 237, 252, 253), (250, 249, 264, 265), (243, 242, 257, 258), (251, 250, 265, 266), (244, 243, 258, 259), (252, 251, 266, 267), (245, 244, 259, 260), (253, 252, 267, 268), (246, 245, 260, 261), (254, 253, 268, 269), (247, 246, 261, 262), (255, 254, 269, 270), (248, 247, 262, 263), (241, 271, 256), (75, 255, 270), (249, 248, 263, 264), (242, 241, 256, 257), (269, 268, 284, 285), (262, 261, 277, 278), (270, 269, 285, 286), (263, 262, 278, 279), (256, 271, 272), (75, 270, 286), (264, 263, 279, 280), (257, 256, 272, 273), (265, 264, 280, 281), (258, 257, 273, 274), (266, 265, 281, 282), (259, 258, 274, 275), (267, 266, 282, 283), (260, 259, 275, 276), (268, 267, 283, 284), (261, 260, 276, 277), (282, 281, 296, 297), (275, 274, 289, 290), (283, 282, 297, 298), (276, 275, 290, 291), (284, 283, 298, 299), (277, 276, 291, 292), (285, 284, 299, 300), (278, 277, 292, 293), (286, 285, 300, 301), (279, 278, 293, 294), (272, 271, 287), (75, 286, 301), (280, 279, 294, 295), (273, 272, 287, 288), (281, 280, 295, 296), (274, 273, 288, 289), (301, 300, 315, 316), (294, 293, 308, 309), (287, 271, 302), (75, 301, 316), (295, 294, 309, 310), (288, 287, 302, 303), (296, 295, 310, 311), (289, 288, 303, 304), (297, 296, 311, 312), (290, 289, 304, 305), (298, 297, 312, 313), (291, 290, 305, 306), (299, 298, 313, 314), (292, 291, 306, 307), (300, 299, 314, 315), (293, 292, 307, 308), (305, 304, 319, 320), (313, 312, 327, 328), (306, 305, 320, 321), (314, 313, 328, 329), (307, 306, 321, 322), (315, 314, 329, 330), (308, 307, 322, 323), (316, 315, 330, 331), (309, 308, 323, 324), (302, 271, 317), (75, 316, 331), (310, 309, 324, 325), (303, 302, 317, 318), (311, 310, 325, 326), (304, 303, 318, 319), (312, 311, 326, 327), (324, 323, 338, 339), (317, 271, 332), (75, 331, 346), (325, 324, 339, 340), (318, 317, 332, 333), (326, 325, 340, 341), (319, 318, 333, 334), (327, 326, 341, 342), (320, 319, 334, 335), (328, 327, 342, 343), (321, 320, 335, 336), (329, 328, 343, 344), (322, 321, 336, 337), (330, 329, 344, 345), (323, 322, 337, 338), (331, 330, 345, 346), (343, 342, 357, 358), (336, 335, 350, 351), (344, 343, 358, 359), (337, 336, 351, 352), (345, 344, 359, 360), (338, 337, 352, 353), (346, 345, 360, 361), (339, 338, 353, 354), (332, 271, 347), (75, 346, 361), (340, 339, 354, 355), (333, 332, 347, 348), (341, 340, 355, 356), (334, 333, 348, 349), (342, 341, 356, 357), (335, 334, 349, 350), (347, 271, 362), (75, 361, 376), (355, 354, 369, 370), (348, 347, 362, 363), (356, 355, 370, 371), (349, 348, 363, 364), (357, 356, 371, 372), (350, 349, 364, 365), (358, 357, 372, 373), (351, 350, 365, 366), (359, 358, 373, 374), (352, 351, 366, 367), (360, 359, 374, 375), (353, 352, 367, 368), (361, 360, 375, 376), (354, 353, 368, 369), (366, 365, 380, 381), (374, 373, 388, 389), (367, 366, 381, 382), (375, 374, 389, 390), (368, 367, 382, 383), (376, 375, 390, 391), (369, 368, 383, 384), (362, 271, 377), (75, 376, 391), (370, 369, 384, 385), (363, 362, 377, 378), (371, 370, 385, 386), (364, 363, 378, 379), (372, 371, 386, 387), (365, 364, 379, 380), (373, 372, 387, 388), (385, 384, 399, 400), (378, 377, 392, 393), (386, 385, 400, 401), (379, 378, 393, 394), (387, 386, 401, 402), (380, 379, 394, 395), (388, 387, 402, 403), (381, 380, 395, 396), (389, 388, 403, 404), (382, 381, 396, 397), (390, 389, 404, 405), (383, 382, 397, 398), (391, 390, 405, 406), (384, 383, 398, 399), (377, 271, 392), (75, 391, 406), (404, 403, 418, 419), (397, 396, 411, 412), (405, 404, 419, 420), (398, 397, 412, 413), (406, 405, 420, 421), (399, 398, 413, 414), (392, 271, 407), (75, 406, 421), (400, 399, 414, 415), (393, 392, 407, 408), (401, 400, 415, 416), (394, 393, 408, 409), (402, 401, 416, 417), (395, 394, 409, 410), (403, 402, 417, 418), (396, 395, 410, 411), (416, 415, 430, 431), (409, 408, 423, 424), (417, 416, 431, 432), (410, 409, 424, 425), (418, 417, 432, 433), (411, 410, 425, 426), (419, 418, 433, 434), (412, 411, 426, 427), (420, 419, 434, 435), (413, 412, 427, 428), (421, 420, 435, 436), (414, 413, 428, 429), (407, 271, 422), (75, 421, 436), (415, 414, 429, 430), (408, 407, 422, 423), (435, 434, 449, 450), (428, 427, 442, 443), (436, 435, 450, 451), (429, 428, 443, 444), (422, 271, 437), (75, 436, 451), (430, 429, 444, 445), (423, 422, 437, 438), (431, 430, 445, 446), (424, 423, 438, 439), (432, 431, 446, 447), (425, 424, 439, 440), (433, 432, 447, 448), (426, 425, 440, 441), (434, 433, 448, 449), (427, 426, 441, 442), (439, 438, 453, 454), (447, 446, 461, 462), (440, 439, 454, 455), (448, 447, 462, 463), (441, 440, 455, 456), (449, 448, 463, 464), (442, 441, 456, 457), (450, 449, 464, 465), (443, 442, 457, 458), (451, 450, 465, 466), (444, 443, 458, 459), (437, 271, 452), (75, 451, 466), (445, 444, 459, 460), (438, 437, 452, 453), (446, 445, 460, 461), (458, 457, 472, 473), (466, 465, 480, 481), (459, 458, 473, 474), (452, 271, 467), (75, 466, 481), (460, 459, 474, 475), (453, 452, 467, 468), (461, 460, 475, 476), (454, 453, 468, 469), (462, 461, 476, 477), (455, 454, 469, 470), (463, 462, 477, 478), (456, 455, 470, 471), (464, 463, 478, 479), (457, 456, 471, 472), (465, 464, 479, 480)])
me_sphere.polygons.foreach_set('use_smooth', [True] * 512)
me_sphere.materials.append(mat_material_003)
me_sphere.materials.append(mat_material_006)
me_sphere.materials.append(mat_material_001)
me_sphere.materials.append(mat_material_004)
me_sphere.materials.append(None)
me_sphere.use_remesh_preserve_volume = False
me_sphere.use_remesh_preserve_attributes = False
me_sphere.use_mirror_vertex_groups = False
me_sphere.update()
me_cube_001 = bpy.data.meshes.new('Cube.001')
me_cube_001.from_pydata([(-0.845, -1.026, -0.9657), (-0.845, -1.025, 0.9659), (-1.0, 1.0, -1.0), (-1.0, 1.0, 1.0), (0.845, -1.026, -0.9657), (0.845, -1.025, 0.9659), (1.0, 1.0, -1.0), (1.0, 1.0, 1.0), (-0.5756, -0.7552, 1.339), (-0.6645, 0.6645, 1.465), (0.6645, 0.6645, 1.465), (0.5756, -0.7552, 1.339), (-0.6087, 0.6087, -1.524), (-0.5208, -0.7015, -1.4), (0.6087, 0.6087, -1.524), (0.5208, -0.7015, -1.4), (-1.0, -1.0, -1.0), (-1.0, -1.0, 1.0), (1.0, -1.0, 1.0), (1.0, -1.0, -1.0), (0.6645, -0.6645, 1.465), (-0.6645, -0.6645, 1.465), (-0.6087, -0.6087, -1.524), (0.6087, -0.6087, -1.524), (-0.845, -0.04403, -0.9655), (0.845, -0.04403, -0.9655), (0.845, -0.04299, 0.9661), (-0.845, -0.04299, 0.9661), (0.5756, 0.2264, 1.339), (-0.5756, 0.2264, 1.339), (-0.5208, 0.2801, -1.399), (0.5208, 0.2801, -1.399), (-0.845, -0.2959, -0.9655), (0.845, -0.2959, -0.9655), (0.845, -0.2948, 0.9661), (-0.845, -0.2948, 0.9661), (0.5756, -0.02546, 1.339), (-0.5756, -0.02546, 1.339), (-0.5208, 0.02827, -1.399), (0.5208, 0.02827, -1.399)], [], [(16, 17, 3, 2), (2, 3, 7, 6), (6, 7, 18, 19), (11, 8, 29, 28), (8, 1, 27, 29), (7, 3, 9, 10), (10, 9, 21, 20), (18, 7, 10, 20), (3, 17, 21, 9), (0, 13, 30, 24), (12, 14, 23, 22), (2, 6, 14, 12), (16, 2, 12, 22), (6, 19, 23, 14), (0, 1, 17, 16), (5, 4, 19, 18), (8, 11, 20, 21), (11, 5, 18, 20), (1, 8, 21, 17), (15, 13, 22, 23), (13, 0, 16, 22), (4, 15, 23, 19), (24, 30, 38, 32), (25, 26, 34, 33), (26, 28, 36, 34), (1, 0, 24, 27), (15, 4, 25, 31), (13, 15, 31, 30), (5, 11, 28, 26), (4, 5, 26, 25), (29, 27, 35, 37), (28, 29, 37, 36), (27, 24, 32, 35), (31, 25, 33, 39), (30, 31, 39, 38)])
me_cube_001.materials.append(mat_material_005)
me_cube_001.use_remesh_preserve_volume = False
me_cube_001.use_remesh_preserve_attributes = False
me_cube_001.use_mirror_vertex_groups = False
me_cube_001.update()

# ---- objects
ob_pivot_002 = bpy.data.objects.new('pivot.002', me_sphere_002)
ob_pivot_001 = bpy.data.objects.new('pivot.001', me_sphere_001)
ob_face = bpy.data.objects.new('Face', me_cube_002)
ob_pivot = bpy.data.objects.new('pivot', me_sphere)
ob_base = bpy.data.objects.new('Base', me_cube_001)

# ---- transforms, parenting, visibility, modifiers, constraints
ob_pivot_002.location = (-0.3878, 1.289, -0.04911)
ob_pivot_002.rotation_euler = (-0.1634, -0.0, 0.0)
ob_pivot_002.scale = (0.09836, -0.2147, -0.2461)
ob_pivot_002.lineart.crease_threshold = 0.0
ob_pivot_001.location = (-0.3847, 1.333, -0.2042)
ob_pivot_001.rotation_euler = (-0.1634, -0.0, 0.0)
ob_pivot_001.scale = (0.09836, -0.2147, -0.2461)
ob_pivot_001.hide_viewport = True
ob_pivot_001.lineart.crease_threshold = 0.0
ob_face.location = (-0.3826, 1.367, -0.1275)
ob_face.scale = (1.0, 0.1906, 1.0)
ob_face.lineart.crease_threshold = 0.0
ob_pivot.location = (-0.3847, 1.333, -0.2042)
ob_pivot.rotation_euler = (-0.1634, -0.0, 0.0)
ob_pivot.scale = (0.09836, -0.2147, -0.2461)
ob_pivot.lineart.crease_threshold = 0.0
ob_base.location = (-0.3826, 1.367, -0.1275)
ob_base.scale = (1.0, 0.1906, 1.0)
ob_base.lineart.crease_threshold = 0.0

# ---- collection membership
col_collection_1.objects.link(ob_pivot_002)
col_collection_1.objects.link(ob_pivot_001)
col_collection_1.objects.link(ob_face)
col_collection_1.objects.link(ob_pivot)
col_collection_1.objects.link(ob_base)

# ---- scene / render settings (as saved in the file)
scene.frame_start = 1; scene.frame_end = 250; scene.frame_set(43)
scene.render.engine = 'BLENDER_EEVEE_NEXT'
scene.render.resolution_percentage = 50
scene.render.dither_intensity = 0.0
scene.cycles.use_denoising = False
scene.cycles.samples = 128
scene.cycles.sampling_pattern = 'TABULATED_SOBOL'
scene.cycles.light_sampling_threshold = 0.0
scene.cycles.use_adaptive_sampling = False
scene.cycles.use_light_tree = False
scene.cycles.blur_glossy = 0.0
scene.cycles.sample_clamp_indirect = 0.0
scene.view_settings.view_transform = 'Standard'
bpy.context.view_layer.update()

# ---- added for rendering (the .blend has no active camera and no usable light): camera, sun
cam_auto = bpy.data.cameras.new('AutoCamera')
cam_auto.lens = 50.0
cam_auto.sensor_width = 36.0
cam_auto.clip_end = 1000.0
ob_auto_camera = bpy.data.objects.new('AutoCamera', cam_auto)
scene.collection.objects.link(ob_auto_camera)
ob_auto_camera.location = (8.95885, -9.54479, 5.56835)
ob_auto_camera.rotation_euler = (1.09748, -7.21219e-08, 0.694738)
scene.camera = ob_auto_camera
light_auto_sun = bpy.data.lights.new('AutoSun', 'SUN')
light_auto_sun.energy = 3.0
light_auto_sun.angle = 0.0523599
ob_auto_sun = bpy.data.objects.new('AutoSun', light_auto_sun)
scene.collection.objects.link(ob_auto_sun)
ob_auto_sun.rotation_euler = (0.872665, 0.174533, 0.523599)
bpy.context.view_layer.update()
